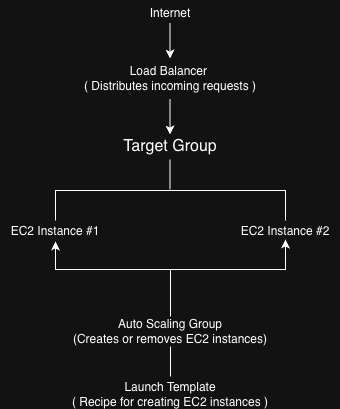

The diagram above was exported from draw.io. Its source (the exported page's mxGraphModel, read from the mxfile embedded in the PNG):
<mxGraphModel dx="654" dy="566" grid="0" gridSize="10" guides="1" tooltips="1" connect="1" arrows="1" fold="1" page="0" pageScale="1" pageWidth="827" pageHeight="1169" math="0" shadow="0">
  <root>
    <mxCell id="0" />
    <mxCell id="1" parent="0" />
    <mxCell id="2oRbJo1xxWxSc1V9DheL-1" edge="1" parent="1" style="edgeStyle=orthogonalEdgeStyle;rounded=0;orthogonalLoop=1;jettySize=auto;html=1;endArrow=none;endFill=0;" value="">
      <mxGeometry relative="1" as="geometry">
        <Array as="points">
          <mxPoint x="519.5" y="223" />
          <mxPoint x="519.5" y="223" />
        </Array>
        <mxPoint x="519.5" y="253" as="sourcePoint" />
        <mxPoint x="519.5" y="253" as="targetPoint" />
      </mxGeometry>
    </mxCell>
    <mxCell id="2oRbJo1xxWxSc1V9DheL-2" parent="1" style="text;html=1;whiteSpace=wrap;strokeColor=none;fillColor=none;align=center;verticalAlign=middle;rounded=0;" value="Internet" vertex="1">
      <mxGeometry height="26" width="130" x="455" y="64" as="geometry" />
    </mxCell>
    <mxCell id="2oRbJo1xxWxSc1V9DheL-3" edge="1" parent="1" style="edgeStyle=orthogonalEdgeStyle;rounded=0;orthogonalLoop=1;jettySize=auto;html=1;curved=0;endArrow=none;endFill=0;startArrow=none;startFill=0;" value="">
      <mxGeometry relative="1" as="geometry">
        <Array as="points">
          <mxPoint x="635" y="254" />
          <mxPoint x="405" y="254" />
        </Array>
        <mxPoint x="635" y="284" as="sourcePoint" />
        <mxPoint x="405" y="284" as="targetPoint" />
      </mxGeometry>
    </mxCell>
    <mxCell id="2oRbJo1xxWxSc1V9DheL-4" parent="1" style="text;html=1;whiteSpace=wrap;strokeColor=none;fillColor=none;align=center;verticalAlign=middle;rounded=0;" value="Load Balancer&amp;nbsp;&lt;br&gt;( Distributes incoming requests )" vertex="1">
      <mxGeometry height="50" width="200" x="420" y="117" as="geometry" />
    </mxCell>
    <mxCell id="2oRbJo1xxWxSc1V9DheL-5" edge="1" parent="1" style="edgeStyle=orthogonalEdgeStyle;rounded=0;orthogonalLoop=1;jettySize=auto;html=1;" value="">
      <mxGeometry relative="1" as="geometry">
        <Array as="points">
          <mxPoint x="519.5" y="163" />
          <mxPoint x="519.5" y="163" />
        </Array>
        <mxPoint x="519.5" y="163" as="sourcePoint" />
        <mxPoint x="519.5" y="198" as="targetPoint" />
      </mxGeometry>
    </mxCell>
    <mxCell id="2oRbJo1xxWxSc1V9DheL-6" edge="1" parent="1" style="edgeStyle=orthogonalEdgeStyle;rounded=0;orthogonalLoop=1;jettySize=auto;html=1;endArrow=none;endFill=0;entryX=0.5;entryY=0;entryDx=0;entryDy=0;startArrow=classic;startFill=1;" target="2oRbJo1xxWxSc1V9DheL-11">
      <mxGeometry relative="1" as="geometry">
        <Array as="points">
          <mxPoint x="405" y="333" />
          <mxPoint x="520" y="333" />
        </Array>
        <mxPoint x="405" y="305" as="sourcePoint" />
        <mxPoint x="520" y="380" as="targetPoint" />
      </mxGeometry>
    </mxCell>
    <mxCell id="2oRbJo1xxWxSc1V9DheL-7" parent="1" style="text;html=1;whiteSpace=wrap;strokeColor=none;fillColor=none;align=center;verticalAlign=middle;rounded=0;" value="EC2 Instance #1" vertex="1">
      <mxGeometry height="10" width="110" x="350" y="290" as="geometry" />
    </mxCell>
    <mxCell id="2oRbJo1xxWxSc1V9DheL-8" edge="1" parent="1" style="edgeStyle=orthogonalEdgeStyle;rounded=0;orthogonalLoop=1;jettySize=auto;html=1;endArrow=none;endFill=0;startArrow=classic;startFill=1;">
      <mxGeometry relative="1" as="geometry">
        <Array as="points">
          <mxPoint x="635" y="333" />
          <mxPoint x="520" y="333" />
        </Array>
        <mxPoint x="635" y="303" as="sourcePoint" />
        <mxPoint x="520" y="343" as="targetPoint" />
      </mxGeometry>
    </mxCell>
    <mxCell id="2oRbJo1xxWxSc1V9DheL-9" parent="1" style="text;html=1;whiteSpace=wrap;strokeColor=none;fillColor=none;align=center;verticalAlign=middle;rounded=0;" value="EC2 Instance #2" vertex="1">
      <mxGeometry height="10" width="110" x="580" y="290" as="geometry" />
    </mxCell>
    <mxCell id="2oRbJo1xxWxSc1V9DheL-10" edge="1" parent="1" source="2oRbJo1xxWxSc1V9DheL-11" style="edgeStyle=orthogonalEdgeStyle;rounded=0;orthogonalLoop=1;jettySize=auto;html=1;endArrow=none;endFill=0;">
      <mxGeometry relative="1" as="geometry">
        <mxPoint x="520" y="440" as="targetPoint" />
      </mxGeometry>
    </mxCell>
    <mxCell id="2oRbJo1xxWxSc1V9DheL-11" parent="1" style="text;html=1;whiteSpace=wrap;strokeColor=none;fillColor=none;align=center;verticalAlign=middle;rounded=0;" value="Auto Scaling Group&lt;div&gt;(Creates or removes EC2 instances)&lt;/div&gt;" vertex="1">
      <mxGeometry height="30" width="220" x="410" y="380" as="geometry" />
    </mxCell>
    <mxCell id="2oRbJo1xxWxSc1V9DheL-12" parent="1" style="text;html=1;whiteSpace=wrap;strokeColor=none;fillColor=none;align=center;verticalAlign=middle;rounded=0;" value="Launch Template&lt;div&gt;( Recipe for creating EC2 instances )&lt;/div&gt;" vertex="1">
      <mxGeometry height="30" width="250" x="395" y="443" as="geometry" />
    </mxCell>
    <mxCell id="2oRbJo1xxWxSc1V9DheL-13" parent="1" style="text;html=1;whiteSpace=wrap;strokeColor=none;fillColor=none;align=center;verticalAlign=middle;rounded=0;fontSize=16;" value="Target Group" vertex="1">
      <mxGeometry height="30" width="142" x="449" y="195" as="geometry" />
    </mxCell>
    <mxCell id="2oRbJo1xxWxSc1V9DheL-14" edge="1" parent="1" style="edgeStyle=orthogonalEdgeStyle;rounded=0;orthogonalLoop=1;jettySize=auto;html=1;" value="">
      <mxGeometry relative="1" as="geometry">
        <Array as="points">
          <mxPoint x="519.5" y="87" />
          <mxPoint x="519.5" y="87" />
        </Array>
        <mxPoint x="519.5" y="87" as="sourcePoint" />
        <mxPoint x="519.5" y="122" as="targetPoint" />
      </mxGeometry>
    </mxCell>
  </root>
</mxGraphModel>